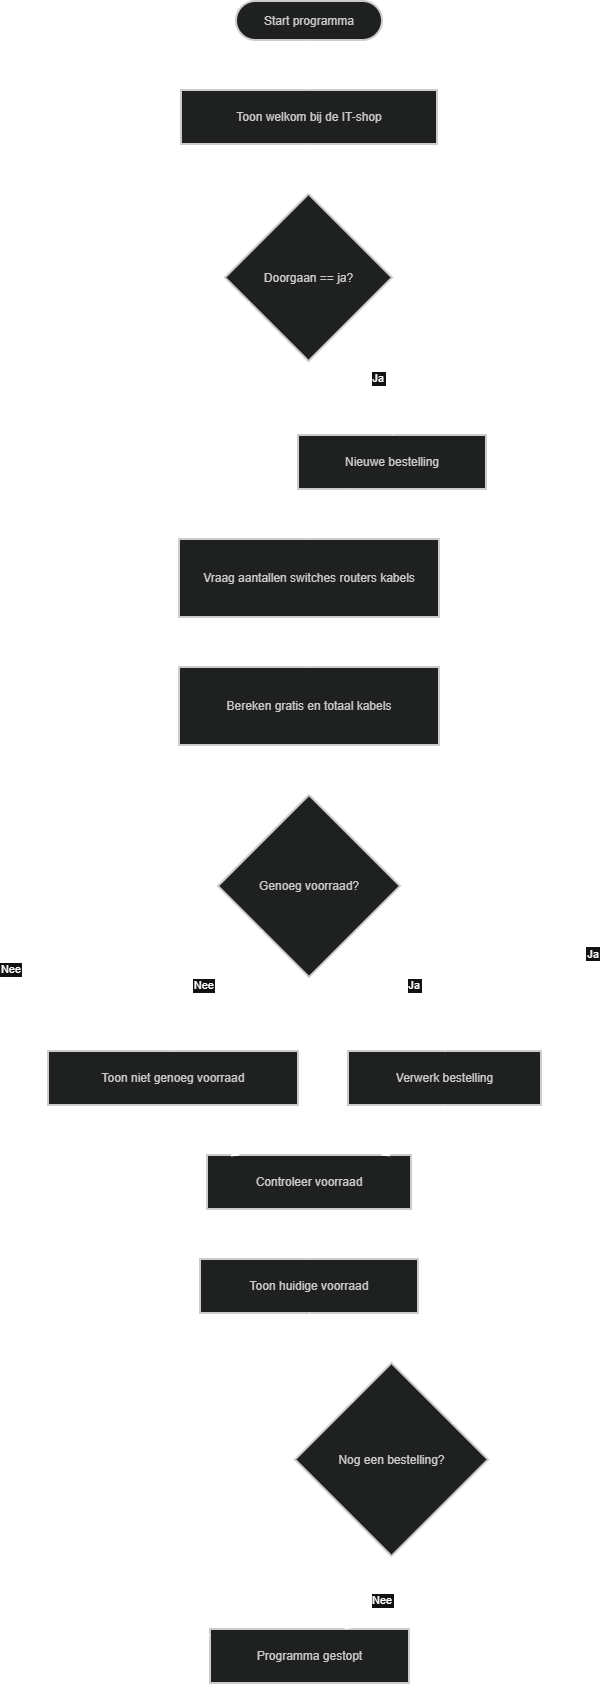

The diagram above was exported from draw.io. Its source (the exported page's mxGraphModel, read from the mxfile embedded in the PNG):
<mxGraphModel dx="827" dy="523" grid="1" gridSize="10" guides="1" tooltips="1" connect="1" arrows="1" fold="1" page="1" pageScale="1" pageWidth="827" pageHeight="1169" math="0" shadow="0">
  <root>
    <mxCell id="0" />
    <mxCell id="1" parent="0" />
    <mxCell id="RSqCvgbRDlxfLEzlZ9At-1" parent="1" style="rounded=1;whiteSpace=wrap;arcSize=50;strokeWidth=2;fillColor=light-dark(#eeeeee,#1f2020);strokeColor=light-dark(#999999,#cccccc);fontColor=light-dark(#333333,#cccccc);" value="Start programma" vertex="1">
      <mxGeometry height="39" width="146" x="245" y="20" as="geometry" />
    </mxCell>
    <mxCell id="RSqCvgbRDlxfLEzlZ9At-2" parent="1" style="whiteSpace=wrap;strokeWidth=2;fillColor=light-dark(#eeeeee,#1f2020);strokeColor=light-dark(#999999,#cccccc);fontColor=light-dark(#333333,#cccccc);" value="Toon welkom bij de IT-shop" vertex="1">
      <mxGeometry height="54" width="256" x="190" y="109" as="geometry" />
    </mxCell>
    <mxCell id="RSqCvgbRDlxfLEzlZ9At-3" parent="1" style="rhombus;strokeWidth=2;whiteSpace=wrap;fillColor=light-dark(#eeeeee,#1f2020);strokeColor=light-dark(#999999,#cccccc);fontColor=light-dark(#333333,#cccccc);" value="Doorgaan == ja?" vertex="1">
      <mxGeometry height="167" width="167" x="234" y="213" as="geometry" />
    </mxCell>
    <mxCell id="RSqCvgbRDlxfLEzlZ9At-4" parent="1" style="whiteSpace=wrap;strokeWidth=2;fillColor=light-dark(#eeeeee,#1f2020);strokeColor=light-dark(#999999,#cccccc);fontColor=light-dark(#333333,#cccccc);" value="Programma gestopt" vertex="1">
      <mxGeometry height="54" width="199" x="219" y="1648" as="geometry" />
    </mxCell>
    <mxCell id="RSqCvgbRDlxfLEzlZ9At-5" parent="1" style="whiteSpace=wrap;strokeWidth=2;fillColor=light-dark(#eeeeee,#1f2020);strokeColor=light-dark(#999999,#cccccc);fontColor=light-dark(#333333,#cccccc);" value="Nieuwe bestelling" vertex="1">
      <mxGeometry height="54" width="188" x="307" y="454" as="geometry" />
    </mxCell>
    <mxCell id="RSqCvgbRDlxfLEzlZ9At-6" parent="1" style="whiteSpace=wrap;strokeWidth=2;fillColor=light-dark(#eeeeee,#1f2020);strokeColor=light-dark(#999999,#cccccc);fontColor=light-dark(#333333,#cccccc);" value="Vraag aantallen switches routers kabels" vertex="1">
      <mxGeometry height="78" width="260" x="188" y="558" as="geometry" />
    </mxCell>
    <mxCell id="RSqCvgbRDlxfLEzlZ9At-7" parent="1" style="whiteSpace=wrap;strokeWidth=2;fillColor=light-dark(#eeeeee,#1f2020);strokeColor=light-dark(#999999,#cccccc);fontColor=light-dark(#333333,#cccccc);" value="Bereken gratis en totaal kabels" vertex="1">
      <mxGeometry height="78" width="260" x="188" y="686" as="geometry" />
    </mxCell>
    <mxCell id="RSqCvgbRDlxfLEzlZ9At-8" parent="1" style="rhombus;strokeWidth=2;whiteSpace=wrap;fillColor=light-dark(#eeeeee,#1f2020);strokeColor=light-dark(#999999,#cccccc);fontColor=light-dark(#333333,#cccccc);" value="Genoeg voorraad?" vertex="1">
      <mxGeometry height="182" width="182" x="227" y="814" as="geometry" />
    </mxCell>
    <mxCell id="RSqCvgbRDlxfLEzlZ9At-9" parent="1" style="whiteSpace=wrap;strokeWidth=2;fillColor=light-dark(#eeeeee,#1f2020);strokeColor=light-dark(#999999,#cccccc);fontColor=light-dark(#333333,#cccccc);" value="Toon niet genoeg voorraad" vertex="1">
      <mxGeometry height="54" width="250" x="57" y="1070" as="geometry" />
    </mxCell>
    <mxCell id="RSqCvgbRDlxfLEzlZ9At-10" parent="1" style="whiteSpace=wrap;strokeWidth=2;fillColor=light-dark(#eeeeee,#1f2020);strokeColor=light-dark(#999999,#cccccc);fontColor=light-dark(#333333,#cccccc);" value="Verwerk bestelling" vertex="1">
      <mxGeometry height="54" width="193" x="357" y="1070" as="geometry" />
    </mxCell>
    <mxCell id="RSqCvgbRDlxfLEzlZ9At-11" parent="1" style="whiteSpace=wrap;strokeWidth=2;fillColor=light-dark(#eeeeee,#1f2020);strokeColor=light-dark(#999999,#cccccc);fontColor=light-dark(#333333,#cccccc);" value="Controleer voorraad" vertex="1">
      <mxGeometry height="54" width="204" x="216" y="1174" as="geometry" />
    </mxCell>
    <mxCell id="RSqCvgbRDlxfLEzlZ9At-12" parent="1" style="whiteSpace=wrap;strokeWidth=2;fillColor=light-dark(#eeeeee,#1f2020);strokeColor=light-dark(#999999,#cccccc);fontColor=light-dark(#333333,#cccccc);" value="Toon huidige voorraad" vertex="1">
      <mxGeometry height="54" width="218" x="209" y="1278" as="geometry" />
    </mxCell>
    <mxCell id="RSqCvgbRDlxfLEzlZ9At-13" parent="1" style="rhombus;strokeWidth=2;whiteSpace=wrap;fillColor=light-dark(#eeeeee,#1f2020);strokeColor=light-dark(#999999,#cccccc);fontColor=light-dark(#333333,#cccccc);" value="Nog een bestelling?" vertex="1">
      <mxGeometry height="193" width="193" x="304" y="1382" as="geometry" />
    </mxCell>
    <mxCell id="RSqCvgbRDlxfLEzlZ9At-14" edge="1" parent="1" source="RSqCvgbRDlxfLEzlZ9At-1" style="curved=1;startArrow=none;endArrow=block;exitX=0.5;exitY=1;entryX=0.5;entryY=0;rounded=0;" target="RSqCvgbRDlxfLEzlZ9At-2" value="">
      <mxGeometry relative="1" as="geometry">
        <Array as="points" />
      </mxGeometry>
    </mxCell>
    <mxCell id="RSqCvgbRDlxfLEzlZ9At-15" edge="1" parent="1" source="RSqCvgbRDlxfLEzlZ9At-2" style="curved=1;startArrow=none;endArrow=block;exitX=0.5;exitY=1;entryX=0.5;entryY=0;rounded=0;" target="RSqCvgbRDlxfLEzlZ9At-3" value="">
      <mxGeometry relative="1" as="geometry">
        <Array as="points" />
      </mxGeometry>
    </mxCell>
    <mxCell id="RSqCvgbRDlxfLEzlZ9At-16" edge="1" parent="1" source="RSqCvgbRDlxfLEzlZ9At-3" style="curved=1;startArrow=none;endArrow=block;exitX=0;exitY=0.7;entryX=0;entryY=0.11;rounded=0;" target="RSqCvgbRDlxfLEzlZ9At-4" value="Nee">
      <mxGeometry relative="1" as="geometry">
        <Array as="points">
          <mxPoint x="20" y="417" />
          <mxPoint x="20" y="1611" />
        </Array>
      </mxGeometry>
    </mxCell>
    <mxCell id="RSqCvgbRDlxfLEzlZ9At-17" edge="1" parent="1" source="RSqCvgbRDlxfLEzlZ9At-3" style="curved=1;startArrow=none;endArrow=block;exitX=0.85;exitY=1;entryX=0.5;entryY=0.01;rounded=0;" target="RSqCvgbRDlxfLEzlZ9At-5" value="Ja">
      <mxGeometry relative="1" as="geometry">
        <Array as="points">
          <mxPoint x="401" y="417" />
        </Array>
      </mxGeometry>
    </mxCell>
    <mxCell id="RSqCvgbRDlxfLEzlZ9At-18" edge="1" parent="1" source="RSqCvgbRDlxfLEzlZ9At-5" style="curved=1;startArrow=none;endArrow=block;exitX=0.27;exitY=1.01;entryX=0.5;entryY=0;rounded=0;" target="RSqCvgbRDlxfLEzlZ9At-6" value="">
      <mxGeometry relative="1" as="geometry">
        <Array as="points">
          <mxPoint x="318" y="533" />
        </Array>
      </mxGeometry>
    </mxCell>
    <mxCell id="RSqCvgbRDlxfLEzlZ9At-19" edge="1" parent="1" source="RSqCvgbRDlxfLEzlZ9At-6" style="curved=1;startArrow=none;endArrow=block;exitX=0.5;exitY=1;entryX=0.5;entryY=0;rounded=0;" target="RSqCvgbRDlxfLEzlZ9At-7" value="">
      <mxGeometry relative="1" as="geometry">
        <Array as="points" />
      </mxGeometry>
    </mxCell>
    <mxCell id="RSqCvgbRDlxfLEzlZ9At-20" edge="1" parent="1" source="RSqCvgbRDlxfLEzlZ9At-7" style="curved=1;startArrow=none;endArrow=block;exitX=0.5;exitY=1;entryX=0.5;entryY=0;rounded=0;" target="RSqCvgbRDlxfLEzlZ9At-8" value="">
      <mxGeometry relative="1" as="geometry">
        <Array as="points" />
      </mxGeometry>
    </mxCell>
    <mxCell id="RSqCvgbRDlxfLEzlZ9At-21" edge="1" parent="1" source="RSqCvgbRDlxfLEzlZ9At-8" style="curved=1;startArrow=none;endArrow=block;exitX=0;exitY=0.97;entryX=0.5;entryY=0;rounded=0;" target="RSqCvgbRDlxfLEzlZ9At-9" value="Nee">
      <mxGeometry relative="1" as="geometry">
        <Array as="points">
          <mxPoint x="182" y="1033" />
        </Array>
      </mxGeometry>
    </mxCell>
    <mxCell id="RSqCvgbRDlxfLEzlZ9At-22" edge="1" parent="1" source="RSqCvgbRDlxfLEzlZ9At-9" style="curved=1;startArrow=none;endArrow=block;exitX=0.5;exitY=1;entryX=0.16;entryY=0;rounded=0;" target="RSqCvgbRDlxfLEzlZ9At-11" value="">
      <mxGeometry relative="1" as="geometry">
        <Array as="points">
          <mxPoint x="182" y="1149" />
        </Array>
      </mxGeometry>
    </mxCell>
    <mxCell id="RSqCvgbRDlxfLEzlZ9At-23" edge="1" parent="1" source="RSqCvgbRDlxfLEzlZ9At-8" style="curved=1;startArrow=none;endArrow=block;exitX=1;exitY=0.97;entryX=0.5;entryY=0;rounded=0;" target="RSqCvgbRDlxfLEzlZ9At-10" value="Ja">
      <mxGeometry relative="1" as="geometry">
        <Array as="points">
          <mxPoint x="454" y="1033" />
        </Array>
      </mxGeometry>
    </mxCell>
    <mxCell id="RSqCvgbRDlxfLEzlZ9At-24" edge="1" parent="1" source="RSqCvgbRDlxfLEzlZ9At-10" style="curved=1;startArrow=none;endArrow=block;exitX=0.5;exitY=1;entryX=0.85;entryY=0;rounded=0;" target="RSqCvgbRDlxfLEzlZ9At-11" value="">
      <mxGeometry relative="1" as="geometry">
        <Array as="points">
          <mxPoint x="454" y="1149" />
        </Array>
      </mxGeometry>
    </mxCell>
    <mxCell id="RSqCvgbRDlxfLEzlZ9At-25" edge="1" parent="1" source="RSqCvgbRDlxfLEzlZ9At-11" style="curved=1;startArrow=none;endArrow=block;exitX=0.5;exitY=1;entryX=0.5;entryY=0;rounded=0;" target="RSqCvgbRDlxfLEzlZ9At-12" value="">
      <mxGeometry relative="1" as="geometry">
        <Array as="points" />
      </mxGeometry>
    </mxCell>
    <mxCell id="RSqCvgbRDlxfLEzlZ9At-26" edge="1" parent="1" source="RSqCvgbRDlxfLEzlZ9At-12" style="curved=1;startArrow=none;endArrow=block;exitX=0.5;exitY=1;entryX=0.16;entryY=0;rounded=0;" target="RSqCvgbRDlxfLEzlZ9At-13" value="">
      <mxGeometry relative="1" as="geometry">
        <Array as="points">
          <mxPoint x="318" y="1357" />
        </Array>
      </mxGeometry>
    </mxCell>
    <mxCell id="RSqCvgbRDlxfLEzlZ9At-27" edge="1" parent="1" source="RSqCvgbRDlxfLEzlZ9At-13" style="curved=1;startArrow=none;endArrow=block;exitX=1;exitY=0.2;entryX=1;entryY=0.96;rounded=0;" target="RSqCvgbRDlxfLEzlZ9At-5" value="Ja">
      <mxGeometry relative="1" as="geometry">
        <Array as="points">
          <mxPoint x="602" y="1357" />
          <mxPoint x="602" y="533" />
        </Array>
      </mxGeometry>
    </mxCell>
    <mxCell id="RSqCvgbRDlxfLEzlZ9At-28" edge="1" parent="1" source="RSqCvgbRDlxfLEzlZ9At-13" style="curved=1;startArrow=none;endArrow=block;exitX=0.5;exitY=1;entryX=0.67;entryY=0.01;rounded=0;" target="RSqCvgbRDlxfLEzlZ9At-4" value="Nee">
      <mxGeometry relative="1" as="geometry">
        <Array as="points">
          <mxPoint x="401" y="1611" />
        </Array>
      </mxGeometry>
    </mxCell>
  </root>
</mxGraphModel>